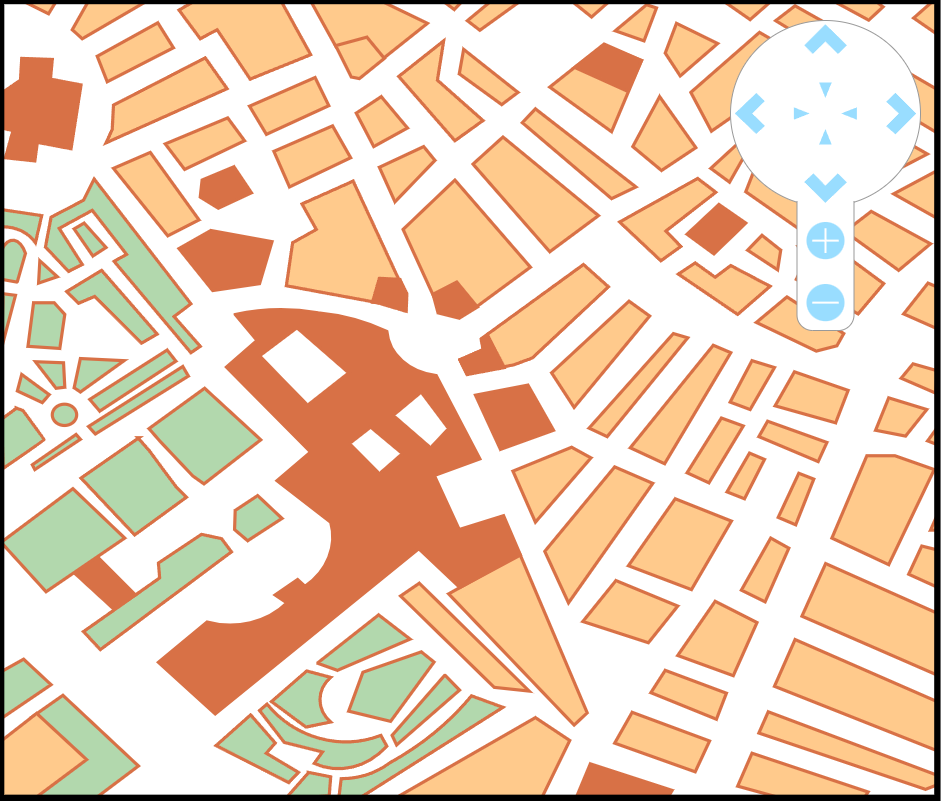

The diagram above was exported from draw.io. Its source (the exported page's mxGraphModel, read from the mxfile embedded in the PNG):
<mxGraphModel dx="2442" dy="2496" grid="1" gridSize="10" guides="1" tooltips="1" connect="1" arrows="1" fold="1" page="1" pageScale="1" pageWidth="1100" pageHeight="850" background="none" math="0" shadow="0">
  <root>
    <mxCell id="0" />
    <mxCell id="1" parent="0" />
    <mxCell id="5sVzTksFhrKSf-6dXFPZ-1" value="" style="verticalLabelPosition=bottom;shadow=0;dashed=0;align=center;html=1;verticalAlign=top;strokeWidth=1;shape=mxgraph.mockup.misc.map;" vertex="1" parent="1">
      <mxGeometry x="70" y="-810" width="940" height="800" as="geometry" />
    </mxCell>
    <mxCell id="5sVzTksFhrKSf-6dXFPZ-2" value="" style="verticalLabelPosition=bottom;shadow=0;dashed=0;align=center;html=1;verticalAlign=top;strokeWidth=1;shape=mxgraph.mockup.navigation.mapNavigator;fillColor2=#99ddff;strokeColor2=none;strokeColor3=#ffffff;strokeColor=#999999;" vertex="1" parent="1">
      <mxGeometry x="800" y="-790" width="190" height="310" as="geometry" />
    </mxCell>
  </root>
</mxGraphModel>